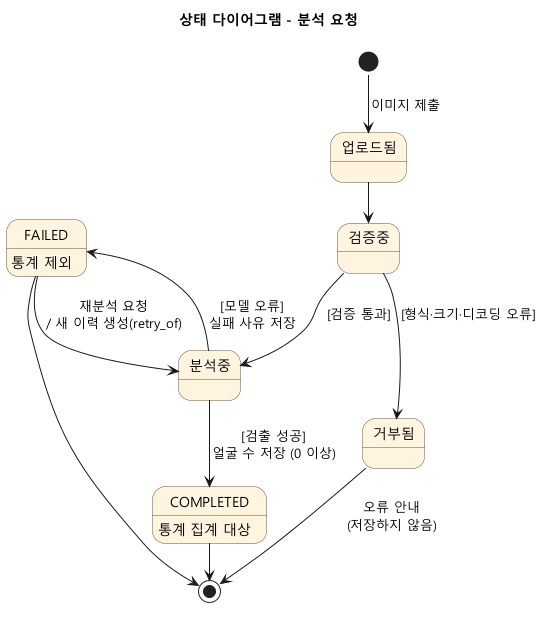

The diagram above was rendered by PlantUML. Its source (embedded in the PNG):
@startuml 08_state
!pragma layout smetana
title 상태 다이어그램 - 분석 요청
skinparam defaultFontName "Malgun Gothic"
skinparam shadowing false
skinparam state {
  BackgroundColor #FFF4E0
  BorderColor #6F4E37
}

[*] --> 업로드됨 : 이미지 제출
업로드됨 --> 검증중
검증중 --> 거부됨 : [형식·크기·디코딩 오류]
거부됨 --> [*] : 오류 안내\n(저장하지 않음)
검증중 --> 분석중 : [검증 통과]
분석중 --> COMPLETED : [검출 성공]\n얼굴 수 저장 (0 이상)
분석중 --> FAILED : [모델 오류]\n실패 사유 저장
FAILED --> 분석중 : 재분석 요청\n/ 새 이력 생성(retry_of)
COMPLETED --> [*]
FAILED --> [*]

COMPLETED : 통계 집계 대상
FAILED : 통계 제외
@enduml